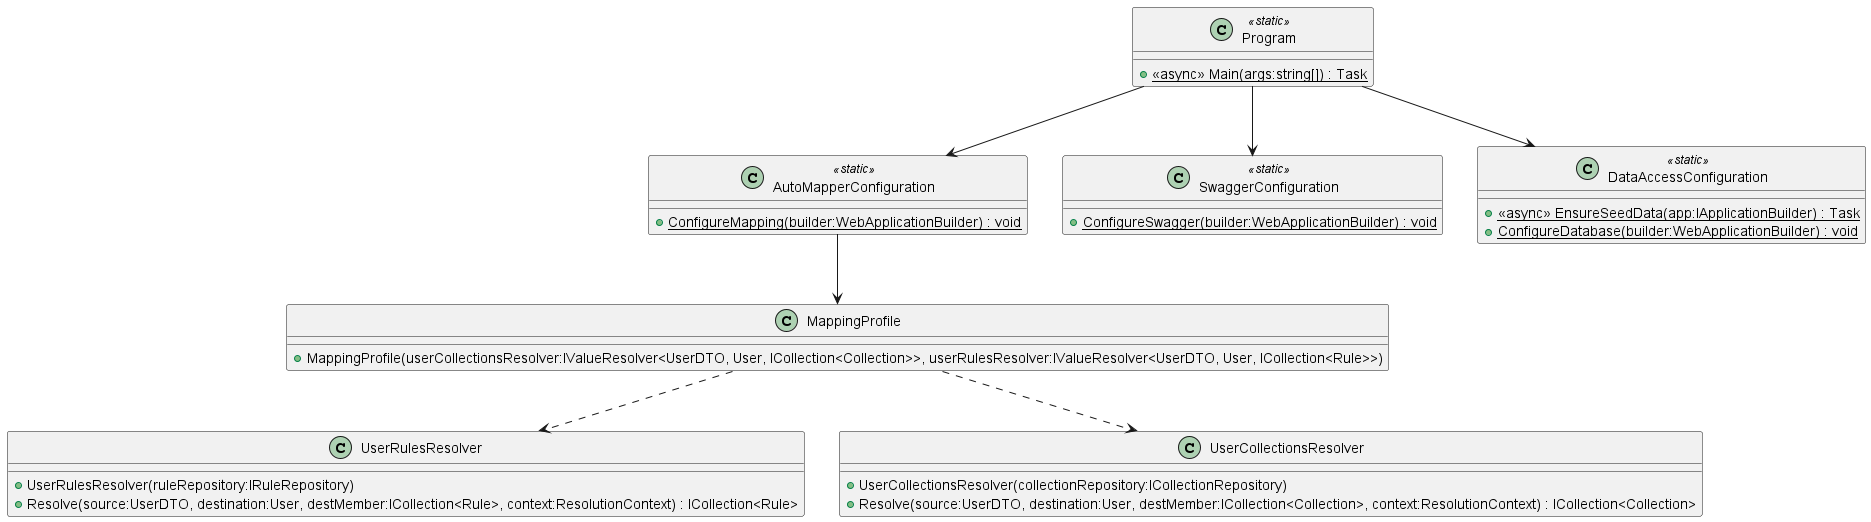

The diagram above was rendered by PlantUML. Its source (embedded in the PNG):
@startuml
class AutoMapperConfiguration <<static>> {
    + {static} ConfigureMapping(builder:WebApplicationBuilder) : void
}
class MappingProfile {
    + MappingProfile(userCollectionsResolver:IValueResolver<UserDTO, User, ICollection<Collection>>, userRulesResolver:IValueResolver<UserDTO, User, ICollection<Rule>>)
}
class UserRulesResolver {
    + UserRulesResolver(ruleRepository:IRuleRepository)
    + Resolve(source:UserDTO, destination:User, destMember:ICollection<Rule>, context:ResolutionContext) : ICollection<Rule>
}
class UserCollectionsResolver {
    + UserCollectionsResolver(collectionRepository:ICollectionRepository)
    + Resolve(source:UserDTO, destination:User, destMember:ICollection<Collection>, context:ResolutionContext) : ICollection<Collection>
}
AutoMapperConfiguration --> MappingProfile
MappingProfile ..> UserRulesResolver
MappingProfile ..> UserCollectionsResolver

Program --> SwaggerConfiguration
Program --> DataAccessConfiguration
Program --> AutoMapperConfiguration
class DataAccessConfiguration <<static>> {
    + {static} <<async>> EnsureSeedData(app:IApplicationBuilder) : Task
    + {static} ConfigureDatabase(builder:WebApplicationBuilder) : void
}
class Program <<static>> {
    + {static} <<async>> Main(args:string[]) : Task
}
class SwaggerConfiguration <<static>> {
    + {static} ConfigureSwagger(builder:WebApplicationBuilder) : void
}
@enduml